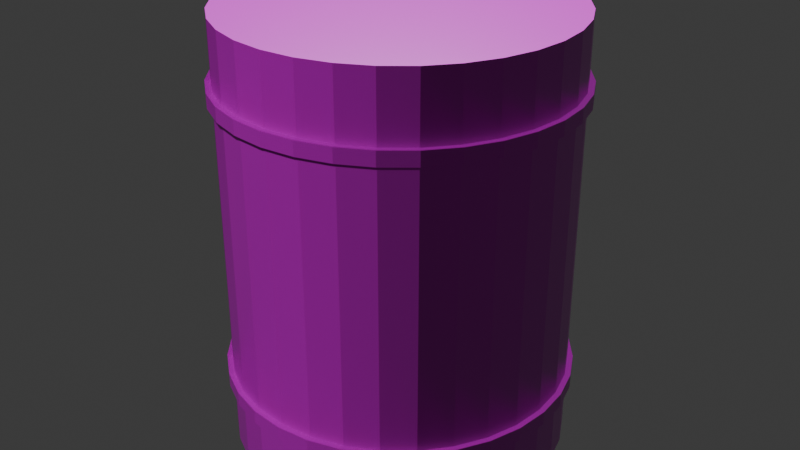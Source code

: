 # Source: BarrelRed.blend  (saved by Blender 4.2.67; exported with 4.5.12 LTS)
import bpy
from mathutils import Matrix  # noqa: F401  (used for matrix-valued properties, if any)

bpy.ops.wm.read_factory_settings(use_empty=True)
scene = bpy.context.scene
scene.name = 'Scene'

# ---- collections
col_collection = bpy.data.collections.new('Collection'); scene.collection.children.link(col_collection)
col_export = bpy.data.collections.new('Export'); scene.collection.children.link(col_export)

# ---- images (referenced by path relative to the original .blend; pixels are not part of the script)
import os
ASSET_DIR = os.environ.get("B2B_ASSET_DIR", "")  # directory of the original .blend (textures are referenced by path, not embedded)
HERE = os.path.dirname(os.path.abspath(__file__))  # packed textures are extracted next to this script under _unpacked/

def load_image(name, relpath, width, height, colorspace="sRGB"):
    """Load a texture the original file referenced (path relative to the .blend, or extracted next to this script)."""
    p = next((c for c in (os.path.join(HERE, relpath), os.path.join(ASSET_DIR, relpath)) if relpath and os.path.exists(c)), "")
    if p:
        img = bpy.data.images.load(p, check_existing=True)
        img.name = name
    else:  # same state as the original file: an image datablock whose file is absent (Cycles renders it pink)
        img = bpy.data.images.new(name, width, height)
        img.source = "FILE"
        img.filepath = "//" + (relpath or name)
    img.colorspace_settings.name = colorspace
    return img
img_rustwithholeredicon_jpg_001 = load_image('RustWithHoleRedIcon.jpg.001', 'RustWithHoleRedIcon.jpg', 1024, 1024, 'sRGB')
img_rust_coarse_01_nor_gl_1k_exr_001 = load_image('rust_coarse_01_nor_gl_1k.exr.001', 'rust_coarse_01_nor_gl_1k.exr', 1024, 1024, 'Non-Color')
img_rust_coarse_01_rough_1k_exr_001 = load_image('rust_coarse_01_rough_1k.exr.001', 'rust_coarse_01_rough_1k.exr', 1024, 1024, 'Non-Color')

# ---- materials (node trees are filled in below, after node groups)
mat_material_004 = bpy.data.materials.new('Material.004')

# ---- material node trees
mat_material_004.use_nodes = True; mat_material_004.node_tree.nodes.clear()
_N = mat_material_004.node_tree.nodes; _L = mat_material_004.node_tree.links
n0 = _N.new('ShaderNodeBsdfPrincipled'); n0.name = 'Principled BSDF'; n0.location = (161, 133)
n1 = _N.new('ShaderNodeOutputMaterial'); n1.name = 'Material Output'; n1.location = (451, 133)
n2 = _N.new('ShaderNodeTexImage'); n2.name = 'Image Texture'; n2.location = (-197, 414)
n2.image = img_rustwithholeredicon_jpg_001
n3 = _N.new('ShaderNodeNormalMap'); n3.name = 'Normal Map'; n3.location = (-151, -27)
n4 = _N.new('ShaderNodeTexImage'); n4.name = 'Image Texture.001'; n4.location = (-441, -67)
n4.image = img_rust_coarse_01_nor_gl_1k_exr_001
n5 = _N.new('ShaderNodeTexImage'); n5.name = 'Image Texture.002'; n5.location = (-508, 287)
n5.image = img_rust_coarse_01_rough_1k_exr_001
_L.new(n0.outputs[0], n1.inputs[0])
_L.new(n2.outputs[0], n0.inputs[0])
_L.new(n3.outputs[0], n0.inputs[5])
_L.new(n4.outputs[0], n3.inputs[1])
_L.new(n5.outputs[0], n0.inputs[2])
n1.is_active_output = True

# ---- world
world_world = bpy.data.worlds.new('World'); scene.world = world_world
world_world.use_nodes = True; world_world.node_tree.nodes.clear()
_N = world_world.node_tree.nodes; _L = world_world.node_tree.links
n0 = _N.new('ShaderNodeOutputWorld'); n0.name = 'World Output'; n0.location = (300, 300)
n1 = _N.new('ShaderNodeBackground'); n1.name = 'Background'; n1.location = (10, 300)
n1.inputs[0].default_value = (0.05088, 0.05088, 0.05088, 1.0)
_L.new(n1.outputs[0], n0.inputs[0])
n0.is_active_output = True
world_world.color = (0.05088, 0.05088, 0.05088)
world_world.sun_shadow_jitter_overblur = 0.0

# ---- meshes
me_cylinder_004 = bpy.data.meshes.new('Cylinder.004')
me_cylinder_004.from_pydata([(0.0, 0.3873, -0.5), (0.0, 0.3873, 0.5), (0.07556, 0.3799, -0.5), (0.07556, 0.3799, 0.5), (0.1482, 0.3578, -0.5), (0.1482, 0.3578, 0.5), (0.2152, 0.322, -0.5), (0.2152, 0.322, 0.5), (0.2739, 0.2739, -0.5), (0.2739, 0.2739, 0.5), (0.322, 0.2152, -0.5), (0.322, 0.2152, 0.5), (0.3578, 0.1482, -0.5), (0.3578, 0.1482, 0.5), (0.3799, 0.07556, -0.5), (0.3799, 0.07556, 0.5), (0.3873, 0.0, -0.5), (0.3873, 0.0, 0.5), (0.3799, -0.07556, -0.5), (0.3799, -0.07556, 0.5), (0.3578, -0.1482, -0.5), (0.3578, -0.1482, 0.5), (0.322, -0.2152, -0.5), (0.322, -0.2152, 0.5), (0.2739, -0.2739, -0.5), (0.2739, -0.2739, 0.5), (0.2152, -0.322, -0.5), (0.2152, -0.322, 0.5), (0.1482, -0.3578, -0.5), (0.1482, -0.3578, 0.5), (0.07556, -0.3799, -0.5), (0.07556, -0.3799, 0.5), (0.0, -0.3873, -0.5), (0.0, -0.3873, 0.5), (-0.07556, -0.3799, -0.5), (-0.07556, -0.3799, 0.5), (-0.1482, -0.3578, -0.5), (-0.1482, -0.3578, 0.5), (-0.2152, -0.322, -0.5), (-0.2152, -0.322, 0.5), (-0.2739, -0.2739, -0.5), (-0.2739, -0.2739, 0.5), (-0.322, -0.2152, -0.5), (-0.322, -0.2152, 0.5), (-0.3578, -0.1482, -0.5), (-0.3578, -0.1482, 0.5), (-0.3799, -0.07556, -0.5), (-0.3799, -0.07556, 0.5), (-0.3873, 0.0, -0.5), (-0.3873, 0.0, 0.5), (-0.3799, 0.07556, -0.5), (-0.3799, 0.07556, 0.5), (-0.3578, 0.1482, -0.5), (-0.3578, 0.1482, 0.5), (-0.322, 0.2152, -0.5), (-0.322, 0.2152, 0.5), (-0.2739, 0.2739, -0.5), (-0.2739, 0.2739, 0.5), (-0.2152, 0.322, -0.5), (-0.2152, 0.322, 0.5), (-0.1482, 0.3578, -0.5), (-0.1482, 0.3578, 0.5), (-0.07556, 0.3799, -0.5), (-0.07556, 0.3799, 0.5), (0.0, 0.3873, 0.3497), (0.0, 0.3873, 0.317), (0.07556, 0.3799, 0.317), (0.07556, 0.3799, 0.3497), (0.1482, 0.3578, 0.317), (0.1482, 0.3578, 0.3497), (0.2152, 0.322, 0.317), (0.2152, 0.322, 0.3497), (0.2739, 0.2739, 0.317), (0.2739, 0.2739, 0.3497), (0.322, 0.2152, 0.317), (0.322, 0.2152, 0.3497), (0.3578, 0.1482, 0.317), (0.3578, 0.1482, 0.3497), (0.3799, 0.07556, 0.317), (0.3799, 0.07556, 0.3497), (0.3873, 0.0, 0.317), (0.3873, 0.0, 0.3497), (0.3799, -0.07556, 0.317), (0.3799, -0.07556, 0.3497), (0.3578, -0.1482, 0.317), (0.3578, -0.1482, 0.3497), (0.322, -0.2152, 0.317), (0.322, -0.2152, 0.3497), (0.2739, -0.2739, 0.317), (0.2739, -0.2739, 0.3497), (0.2152, -0.322, 0.317), (0.2152, -0.322, 0.3497), (0.1482, -0.3578, 0.317), (0.1482, -0.3578, 0.3497), (0.07556, -0.3799, 0.317), (0.07556, -0.3799, 0.3497), (0.0, -0.3873, 0.317), (0.0, -0.3873, 0.3497), (-0.07556, -0.3799, 0.317), (-0.07556, -0.3799, 0.3497), (-0.1482, -0.3578, 0.317), (-0.1482, -0.3578, 0.3497), (-0.2152, -0.322, 0.317), (-0.2152, -0.322, 0.3497), (-0.2739, -0.2739, 0.317), (-0.2739, -0.2739, 0.3497), (-0.322, -0.2152, 0.317), (-0.322, -0.2152, 0.3497), (-0.3578, -0.1482, 0.317), (-0.3578, -0.1482, 0.3497), (-0.3799, -0.07556, 0.317), (-0.3799, -0.07556, 0.3497), (-0.3873, 0.0, 0.317), (-0.3873, 0.0, 0.3497), (-0.3799, 0.07556, 0.317), (-0.3799, 0.07556, 0.3497), (-0.3578, 0.1482, 0.317), (-0.3578, 0.1482, 0.3497), (-0.322, 0.2152, 0.317), (-0.322, 0.2152, 0.3497), (-0.2739, 0.2739, 0.317), (-0.2739, 0.2739, 0.3497), (-0.2152, 0.322, 0.317), (-0.2152, 0.322, 0.3497), (-0.1482, 0.3578, 0.317), (-0.1482, 0.3578, 0.3497), (-0.07556, 0.3799, 0.317), (-0.07556, 0.3799, 0.3497), (0.07556, 0.3799, -0.317), (0.07556, 0.3799, -0.3497), (0.1482, 0.3578, -0.317), (0.1482, 0.3578, -0.3497), (0.2152, 0.322, -0.317), (0.2152, 0.322, -0.3497), (0.2739, 0.2739, -0.317), (0.2739, 0.2739, -0.3497), (0.322, 0.2152, -0.317), (0.322, 0.2152, -0.3497), (0.3578, 0.1482, -0.317), (0.3578, 0.1482, -0.3497), (0.3799, 0.07556, -0.317), (0.3799, 0.07556, -0.3497), (0.3873, 0.0, -0.317), (0.3873, 0.0, -0.3497), (0.3799, -0.07556, -0.317), (0.3799, -0.07556, -0.3497), (0.3578, -0.1482, -0.317), (0.3578, -0.1482, -0.3497), (0.322, -0.2152, -0.317), (0.322, -0.2152, -0.3497), (0.2739, -0.2739, -0.317), (0.2739, -0.2739, -0.3497), (0.2152, -0.322, -0.317), (0.2152, -0.322, -0.3497), (0.1482, -0.3578, -0.317), (0.1482, -0.3578, -0.3497), (0.07556, -0.3799, -0.317), (0.07556, -0.3799, -0.3497), (0.0, -0.3873, -0.317), (0.0, -0.3873, -0.3497), (-0.07556, -0.3799, -0.317), (-0.07556, -0.3799, -0.3497), (-0.1482, -0.3578, -0.317), (-0.1482, -0.3578, -0.3497), (-0.2152, -0.322, -0.317), (-0.2152, -0.322, -0.3497), (-0.2739, -0.2739, -0.317), (-0.2739, -0.2739, -0.3497), (-0.322, -0.2152, -0.317), (-0.322, -0.2152, -0.3497), (-0.3578, -0.1482, -0.317), (-0.3578, -0.1482, -0.3497), (-0.3799, -0.07556, -0.317), (-0.3799, -0.07556, -0.3497), (-0.3873, 0.0, -0.317), (-0.3873, 0.0, -0.3497), (-0.3799, 0.07556, -0.317), (-0.3799, 0.07556, -0.3497), (-0.3578, 0.1482, -0.317), (-0.3578, 0.1482, -0.3497), (-0.322, 0.2152, -0.317), (-0.322, 0.2152, -0.3497), (-0.2739, 0.2739, -0.317), (-0.2739, 0.2739, -0.3497), (-0.2152, 0.322, -0.317), (-0.2152, 0.322, -0.3497), (-0.1482, 0.3578, -0.317), (-0.1482, 0.3578, -0.3497), (-0.07556, 0.3799, -0.317), (-0.07556, 0.3799, -0.3497), (0.0, 0.3873, -0.3497), (0.0, 0.3873, -0.317), (-0.07804, 0.3923, 0.317), (-0.07804, 0.3923, 0.3497), (1.123e-10, 0.4, 0.3497), (1.123e-10, 0.4, 0.317), (-0.1531, 0.3696, 0.317), (-0.1531, 0.3696, 0.3497), (-0.2222, 0.3326, 0.317), (-0.2222, 0.3326, 0.3497), (-0.2828, 0.2828, 0.317), (-0.2828, 0.2828, 0.3497), (-0.3326, 0.2222, 0.317), (-0.3326, 0.2222, 0.3497), (-0.3696, 0.1531, 0.317), (-0.3696, 0.1531, 0.3497), (-0.3923, 0.07804, 0.317), (-0.3923, 0.07804, 0.3497), (-0.4, -1.182e-11, 0.317), (-0.4, -1.182e-11, 0.3497), (-0.3923, -0.07804, 0.317), (-0.3923, -0.07804, 0.3497), (-0.3696, -0.1531, 0.317), (-0.3696, -0.1531, 0.3497), (-0.3326, -0.2222, 0.317), (-0.3326, -0.2222, 0.3497), (-0.2828, -0.2828, 0.317), (-0.2828, -0.2828, 0.3497), (-0.2222, -0.3326, 0.317), (-0.2222, -0.3326, 0.3497), (-0.1531, -0.3696, 0.317), (-0.1531, -0.3696, 0.3497), (-0.07804, -0.3923, 0.317), (-0.07804, -0.3923, 0.3497), (1.123e-10, -0.4, 0.317), (1.123e-10, -0.4, 0.3497), (0.07804, -0.3923, 0.317), (0.07804, -0.3923, 0.3497), (0.1531, -0.3696, 0.317), (0.1531, -0.3696, 0.3497), (0.2222, -0.3326, 0.317), (0.2222, -0.3326, 0.3497), (0.2828, -0.2828, 0.317), (0.2828, -0.2828, 0.3497), (0.3326, -0.2222, 0.317), (0.3326, -0.2222, 0.3497), (0.3696, -0.1531, 0.317), (0.3696, -0.1531, 0.3497), (0.3923, -0.07804, 0.317), (0.3923, -0.07804, 0.3497), (0.4, -1.182e-11, 0.317), (0.4, -1.182e-11, 0.3497), (0.3923, 0.07804, 0.317), (0.3923, 0.07804, 0.3497), (0.3696, 0.1531, 0.317), (0.3696, 0.1531, 0.3497), (0.3326, 0.2222, 0.317), (0.3326, 0.2222, 0.3497), (0.2828, 0.2828, 0.317), (0.2828, 0.2828, 0.3497), (0.2222, 0.3326, 0.317), (0.2222, 0.3326, 0.3497), (0.1531, 0.3696, 0.317), (0.1531, 0.3696, 0.3497), (0.07804, 0.3923, 0.317), (0.07804, 0.3923, 0.3497), (1.123e-10, 0.4, -0.3497), (1.123e-10, 0.4, -0.317), (0.07804, 0.3923, -0.317), (0.07804, 0.3923, -0.3497), (0.1531, 0.3696, -0.317), (0.1531, 0.3696, -0.3497), (0.2222, 0.3326, -0.317), (0.2222, 0.3326, -0.3497), (0.2828, 0.2828, -0.317), (0.2828, 0.2828, -0.3497), (0.3326, 0.2222, -0.317), (0.3326, 0.2222, -0.3497), (0.3696, 0.1531, -0.317), (0.3696, 0.1531, -0.3497), (0.3923, 0.07804, -0.317), (0.3923, 0.07804, -0.3497), (0.4, -1.182e-11, -0.317), (0.4, -1.182e-11, -0.3497), (0.3923, -0.07804, -0.317), (0.3923, -0.07804, -0.3497), (0.3696, -0.1531, -0.317), (0.3696, -0.1531, -0.3497), (0.3326, -0.2222, -0.317), (0.3326, -0.2222, -0.3497), (0.2828, -0.2828, -0.317), (0.2828, -0.2828, -0.3497), (0.2222, -0.3326, -0.317), (0.2222, -0.3326, -0.3497), (0.1531, -0.3696, -0.317), (0.1531, -0.3696, -0.3497), (0.07804, -0.3923, -0.317), (0.07804, -0.3923, -0.3497), (1.123e-10, -0.4, -0.317), (1.123e-10, -0.4, -0.3497), (-0.07804, -0.3923, -0.317), (-0.07804, -0.3923, -0.3497), (-0.1531, -0.3696, -0.317), (-0.1531, -0.3696, -0.3497), (-0.2222, -0.3326, -0.317), (-0.2222, -0.3326, -0.3497), (-0.2828, -0.2828, -0.317), (-0.2828, -0.2828, -0.3497), (-0.3326, -0.2222, -0.317), (-0.3326, -0.2222, -0.3497), (-0.3696, -0.1531, -0.317), (-0.3696, -0.1531, -0.3497), (-0.3923, -0.07804, -0.317), (-0.3923, -0.07804, -0.3497), (-0.4, -1.182e-11, -0.317), (-0.4, -1.182e-11, -0.3497), (-0.3923, 0.07804, -0.317), (-0.3923, 0.07804, -0.3497), (-0.3696, 0.1531, -0.317), (-0.3696, 0.1531, -0.3497), (-0.3326, 0.2222, -0.317), (-0.3326, 0.2222, -0.3497), (-0.2828, 0.2828, -0.317), (-0.2828, 0.2828, -0.3497), (-0.2222, 0.3326, -0.317), (-0.2222, 0.3326, -0.3497), (-0.1531, 0.3696, -0.317), (-0.1531, 0.3696, -0.3497), (-0.07804, 0.3923, -0.317), (-0.07804, 0.3923, -0.3497)], [], [(126, 65, 191, 188), (66, 68, 130, 128), (68, 70, 132, 130), (70, 72, 134, 132), (72, 74, 136, 134), (74, 76, 138, 136), (76, 78, 140, 138), (78, 80, 142, 140), (80, 82, 144, 142), (82, 84, 146, 144), (84, 86, 148, 146), (86, 88, 150, 148), (88, 90, 152, 150), (90, 92, 154, 152), (92, 94, 156, 154), (94, 96, 158, 156), (96, 98, 160, 158), (98, 100, 162, 160), (100, 102, 164, 162), (102, 104, 166, 164), (104, 106, 168, 166), (106, 108, 170, 168), (108, 110, 172, 170), (110, 112, 174, 172), (112, 114, 176, 174), (114, 116, 178, 176), (116, 118, 180, 178), (118, 120, 182, 180), (120, 122, 184, 182), (122, 124, 186, 184), (3, 1, 63, 61, 59, 57, 55, 53, 51, 49, 47, 45, 43, 41, 39, 37, 35, 33, 31, 29, 27, 25, 23, 21, 19, 17, 15, 13, 11, 9, 7, 5), (124, 126, 188, 186), (191, 65, 66, 128), (0, 2, 4, 6, 8, 10, 12, 14, 16, 18, 20, 22, 24, 26, 28, 30, 32, 34, 36, 38, 40, 42, 44, 46, 48, 50, 52, 54, 56, 58, 60, 62), (67, 3, 5, 69), (2, 129, 131, 4), (125, 61, 63, 127), (123, 59, 61, 125), (121, 57, 59, 123), (119, 55, 57, 121), (117, 53, 55, 119), (115, 51, 53, 117), (113, 49, 51, 115), (111, 47, 49, 113), (109, 45, 47, 111), (107, 43, 45, 109), (105, 41, 43, 107), (103, 39, 41, 105), (101, 37, 39, 103), (99, 35, 37, 101), (97, 33, 35, 99), (95, 31, 33, 97), (93, 29, 31, 95), (91, 27, 29, 93), (89, 25, 27, 91), (87, 23, 25, 89), (85, 21, 23, 87), (83, 19, 21, 85), (81, 17, 19, 83), (79, 15, 17, 81), (77, 13, 15, 79), (75, 11, 13, 77), (73, 9, 11, 75), (71, 7, 9, 73), (69, 5, 7, 71), (64, 1, 3, 67), (4, 131, 133, 6), (0, 190, 129, 2), (6, 133, 135, 8), (8, 135, 137, 10), (10, 137, 139, 12), (12, 139, 141, 14), (14, 141, 143, 16), (16, 143, 145, 18), (18, 145, 147, 20), (20, 147, 149, 22), (22, 149, 151, 24), (24, 151, 153, 26), (26, 153, 155, 28), (28, 155, 157, 30), (30, 157, 159, 32), (32, 159, 161, 34), (34, 161, 163, 36), (36, 163, 165, 38), (38, 165, 167, 40), (40, 167, 169, 42), (42, 169, 171, 44), (44, 171, 173, 46), (46, 173, 175, 48), (48, 175, 177, 50), (50, 177, 179, 52), (52, 179, 181, 54), (54, 181, 183, 56), (56, 183, 185, 58), (58, 185, 187, 60), (60, 187, 189, 62), (62, 189, 190, 0), (150, 152, 282, 280), (110, 108, 212, 210), (184, 186, 316, 314), (76, 74, 246, 244), (151, 149, 279, 281), (109, 111, 211, 213), (185, 183, 313, 315), (75, 77, 245, 247), (148, 150, 280, 278), (112, 110, 210, 208), (182, 184, 314, 312), (78, 76, 244, 242), (149, 147, 277, 279), (111, 113, 209, 211), (183, 181, 311, 313), (77, 79, 243, 245), (146, 148, 278, 276), (114, 112, 208, 206), (180, 182, 312, 310), (80, 78, 242, 240), (147, 145, 275, 277), (113, 115, 207, 209), (181, 179, 309, 311), (79, 81, 241, 243), (144, 146, 276, 274), (116, 114, 206, 204), (178, 180, 310, 308), (82, 80, 240, 238), (145, 143, 273, 275), (115, 117, 205, 207), (179, 177, 307, 309), (81, 83, 239, 241), (142, 144, 274, 272), (118, 116, 204, 202), (176, 178, 308, 306), (84, 82, 238, 236), (143, 141, 271, 273), (117, 119, 203, 205), (177, 175, 305, 307), (83, 85, 237, 239), (140, 142, 272, 270), (120, 118, 202, 200), (174, 176, 306, 304), (86, 84, 236, 234), (141, 139, 269, 271), (119, 121, 201, 203), (175, 173, 303, 305), (85, 87, 235, 237), (138, 140, 270, 268), (122, 120, 200, 198), (172, 174, 304, 302), (88, 86, 234, 232), (139, 137, 267, 269), (121, 123, 199, 201), (173, 171, 301, 303), (87, 89, 233, 235), (136, 138, 268, 266), (124, 122, 198, 196), (170, 172, 302, 300), (90, 88, 232, 230), (137, 135, 265, 267), (123, 125, 197, 199), (171, 169, 299, 301), (89, 91, 231, 233), (127, 63, 1, 64), (193, 194, 195, 192), (197, 193, 192, 196), (199, 197, 196, 198), (201, 199, 198, 200), (203, 201, 200, 202), (205, 203, 202, 204), (207, 205, 204, 206), (209, 207, 206, 208), (211, 209, 208, 210), (213, 211, 210, 212), (215, 213, 212, 214), (217, 215, 214, 216), (219, 217, 216, 218), (221, 219, 218, 220), (223, 221, 220, 222), (225, 223, 222, 224), (227, 225, 224, 226), (229, 227, 226, 228), (231, 229, 228, 230), (233, 231, 230, 232), (235, 233, 232, 234), (237, 235, 234, 236), (239, 237, 236, 238), (241, 239, 238, 240), (243, 241, 240, 242), (245, 243, 242, 244), (247, 245, 244, 246), (249, 247, 246, 248), (251, 249, 248, 250), (253, 251, 250, 252), (255, 253, 252, 254), (194, 255, 254, 195), (257, 258, 259, 256), (258, 260, 261, 259), (260, 262, 263, 261), (262, 264, 265, 263), (264, 266, 267, 265), (266, 268, 269, 267), (268, 270, 271, 269), (270, 272, 273, 271), (272, 274, 275, 273), (274, 276, 277, 275), (276, 278, 279, 277), (278, 280, 281, 279), (280, 282, 283, 281), (282, 284, 285, 283), (284, 286, 287, 285), (286, 288, 289, 287), (288, 290, 291, 289), (290, 292, 293, 291), (292, 294, 295, 293), (294, 296, 297, 295), (296, 298, 299, 297), (298, 300, 301, 299), (300, 302, 303, 301), (302, 304, 305, 303), (304, 306, 307, 305), (306, 308, 309, 307), (308, 310, 311, 309), (310, 312, 313, 311), (312, 314, 315, 313), (314, 316, 317, 315), (316, 318, 319, 317), (318, 257, 256, 319), (73, 75, 247, 249), (187, 185, 315, 317), (107, 109, 213, 215), (153, 151, 281, 283), (74, 72, 248, 246), (186, 188, 318, 316), (108, 106, 214, 212), (152, 154, 284, 282), (71, 73, 249, 251), (189, 187, 317, 319), (105, 107, 215, 217), (155, 153, 283, 285), (72, 70, 250, 248), (188, 191, 257, 318), (106, 104, 216, 214), (154, 156, 286, 284), (190, 189, 319, 256), (69, 71, 251, 253), (103, 105, 217, 219), (157, 155, 285, 287), (70, 68, 252, 250), (104, 102, 218, 216), (156, 158, 288, 286), (67, 69, 253, 255), (101, 103, 219, 221), (159, 157, 287, 289), (68, 66, 254, 252), (102, 100, 220, 218), (158, 160, 290, 288), (64, 67, 255, 194), (66, 65, 195, 254), (99, 101, 221, 223), (161, 159, 289, 291), (100, 98, 222, 220), (160, 162, 292, 290), (191, 128, 258, 257), (97, 99, 223, 225), (163, 161, 291, 293), (129, 190, 256, 259), (98, 96, 224, 222), (162, 164, 294, 292), (128, 130, 260, 258), (95, 97, 225, 227), (165, 163, 293, 295), (131, 129, 259, 261), (96, 94, 226, 224), (164, 166, 296, 294), (130, 132, 262, 260), (127, 64, 194, 193), (93, 95, 227, 229), (167, 165, 295, 297), (133, 131, 261, 263), (94, 92, 228, 226), (166, 168, 298, 296), (65, 126, 192, 195), (132, 134, 264, 262), (91, 93, 229, 231), (169, 167, 297, 299), (125, 127, 193, 197), (135, 133, 263, 265), (92, 90, 230, 228), (168, 170, 300, 298), (126, 124, 196, 192), (134, 136, 266, 264)])
_uv = me_cylinder_004.uv_layers.new(name='UVMap')
_uv.uv.foreach_set('vector', [0.03086, 0.3829, -0.0003796, 0.3828, 0.0006777, 0.06595, 0.03192, 0.06605, 0.968, 0.386, 0.9368, 0.3859, 0.9379, 0.06907, 0.9691, 0.06918, 0.9368, 0.3859, 0.9056, 0.3858, 0.9066, 0.06897, 0.9379, 0.06907, 0.9056, 0.3858, 0.8743, 0.3857, 0.8754, 0.06887, 0.9066, 0.06897, 0.8743, 0.3857, 0.8431, 0.3856, 0.8441, 0.06876, 0.8754, 0.06887, 0.8431, 0.3856, 0.8118, 0.3855, 0.8129, 0.06866, 0.8441, 0.06876, 0.8118, 0.3855, 0.7806, 0.3854, 0.7817, 0.06855, 0.8129, 0.06866, 0.7806, 0.3854, 0.7494, 0.3853, 0.7504, 0.06845, 0.7817, 0.06855, 0.7494, 0.3853, 0.7181, 0.3852, 0.7192, 0.06834, 0.7504, 0.06845, 0.7181, 0.3852, 0.6869, 0.3851, 0.6879, 0.06824, 0.7192, 0.06834, 0.6869, 0.3851, 0.6556, 0.385, 0.6567, 0.06814, 0.6879, 0.06824, 0.6556, 0.385, 0.6244, 0.3849, 0.6255, 0.06803, 0.6567, 0.06814, 0.6244, 0.3849, 0.5932, 0.3848, 0.5942, 0.06793, 0.6255, 0.06803, 0.5932, 0.3848, 0.5619, 0.3847, 0.563, 0.06782, 0.5942, 0.06793, 0.5619, 0.3847, 0.5307, 0.3846, 0.5317, 0.06772, 0.563, 0.06782, 0.5307, 0.3846, 0.4995, 0.3845, 0.5005, 0.06762, 0.5317, 0.06772, 0.4995, 0.3845, 0.4682, 0.3844, 0.4693, 0.06751, 0.5005, 0.06762, 0.4682, 0.3844, 0.437, 0.3843, 0.438, 0.06741, 0.4693, 0.06751, 0.437, 0.3843, 0.4057, 0.3841, 0.4068, 0.0673, 0.438, 0.06741, 0.4057, 0.3841, 0.3745, 0.384, 0.3756, 0.0672, 0.4068, 0.0673, 0.3745, 0.384, 0.3433, 0.3839, 0.3443, 0.06709, 0.3756, 0.0672, 0.3433, 0.3839, 0.312, 0.3838, 0.3131, 0.06699, 0.3443, 0.06709, 0.312, 0.3838, 0.2808, 0.3837, 0.2818, 0.06689, 0.3131, 0.06699, 0.2808, 0.3837, 0.2495, 0.3836, 0.2506, 0.06678, 0.2818, 0.06689, 0.2495, 0.3836, 0.2183, 0.3835, 0.2194, 0.06668, 0.2506, 0.06678, 0.2183, 0.3835, 0.1871, 0.3834, 0.1881, 0.06657, 0.2194, 0.06668, 0.1871, 0.3834, 0.1558, 0.3833, 0.1569, 0.06647, 0.1881, 0.06657, 0.1558, 0.3833, 0.1246, 0.3832, 0.1256, 0.06636, 0.1569, 0.06647, 0.1246, 0.3832, 0.09334, 0.3831, 0.0944, 0.06626, 0.1256, 0.06636, 0.09334, 0.3831, 0.0621, 0.383, 0.06316, 0.06616, 0.0944, 0.06626, 0.3659, 0.9907, 0.3132, 0.9905, 0.2616, 0.9801, 0.213, 0.9598, 0.1693, 0.9304, 0.1322, 0.893, 0.1031, 0.8491, 0.08312, 0.8004, 0.07302, 0.7487, 0.0732, 0.6961, 0.08364, 0.6445, 0.104, 0.5959, 0.1334, 0.5522, 0.1707, 0.5151, 0.2146, 0.486, 0.2633, 0.466, 0.315, 0.4559, 0.3676, 0.4561, 0.4193, 0.4665, 0.4678, 0.4868, 0.5115, 0.5162, 0.5486, 0.5536, 0.5777, 0.5975, 0.5977, 0.6462, 0.6078, 0.6979, 0.6077, 0.7505, 0.5972, 0.8021, 0.5769, 0.8507, 0.5475, 0.8944, 0.5101, 0.9315, 0.4663, 0.9606, 0.4175, 0.9806, 0.0621, 0.383, 0.03086, 0.3829, 0.03192, 0.06605, 0.06316, 0.06616, 1.0, 0.06928, 0.9993, 0.3861, 0.968, 0.386, 0.9691, 0.06918, 0.5331, 0.8159, 0.551, 0.8594, 0.577, 0.8986, 0.6101, 0.932, 0.6491, 0.9583, 0.6925, 0.9764, 0.7386, 0.9857, 0.7856, 0.9859, 0.8318, 0.9769, 0.8753, 0.959, 0.9145, 0.933, 0.9479, 0.8999, 0.9741, 0.8608, 0.9923, 0.8175, 1.002, 0.7714, 1.002, 0.7243, 0.9927, 0.6782, 0.9749, 0.6347, 0.9489, 0.5955, 0.9157, 0.5621, 0.8767, 0.5358, 0.8333, 0.5177, 0.7872, 0.5084, 0.7402, 0.5082, 0.694, 0.5172, 0.6505, 0.5351, 0.6113, 0.5611, 0.578, 0.5942, 0.5517, 0.6332, 0.5336, 0.6766, 0.5242, 0.7227, 0.5241, 0.7698, 0.9715, 0.4335, 0.9712, 0.5086, 0.94, 0.5085, 0.9403, 0.4334, 0.9729, 0.008812, 0.9727, 0.08393, 0.9414, 0.08382, 0.9417, 0.008708, 0.06555, 0.4305, 0.0653, 0.5056, 0.03406, 0.5055, 0.03431, 0.4304, 0.09679, 0.4306, 0.09654, 0.5057, 0.0653, 0.5056, 0.06555, 0.4305, 0.128, 0.4307, 0.1278, 0.5058, 0.09654, 0.5057, 0.09679, 0.4306, 0.1593, 0.4308, 0.159, 0.5059, 0.1278, 0.5058, 0.128, 0.4307, 0.1905, 0.4309, 0.1903, 0.506, 0.159, 0.5059, 0.1593, 0.4308, 0.2217, 0.431, 0.2215, 0.5061, 0.1903, 0.506, 0.1905, 0.4309, 0.253, 0.4311, 0.2527, 0.5062, 0.2215, 0.5061, 0.2217, 0.431, 0.2842, 0.4312, 0.284, 0.5063, 0.2527, 0.5062, 0.253, 0.4311, 0.3155, 0.4313, 0.3152, 0.5065, 0.284, 0.5063, 0.2842, 0.4312, 0.3467, 0.4314, 0.3465, 0.5066, 0.3152, 0.5065, 0.3155, 0.4313, 0.3779, 0.4315, 0.3777, 0.5067, 0.3465, 0.5066, 0.3467, 0.4314, 0.4092, 0.4316, 0.4089, 0.5068, 0.3777, 0.5067, 0.3779, 0.4315, 0.4404, 0.4318, 0.4402, 0.5069, 0.4089, 0.5068, 0.4092, 0.4316, 0.4717, 0.4319, 0.4714, 0.507, 0.4402, 0.5069, 0.4404, 0.4318, 0.5029, 0.432, 0.5026, 0.5071, 0.4714, 0.507, 0.4717, 0.4319, 0.5341, 0.4321, 0.5339, 0.5072, 0.5026, 0.5071, 0.5029, 0.432, 0.5654, 0.4322, 0.5651, 0.5073, 0.5339, 0.5072, 0.5341, 0.4321, 0.5966, 0.4323, 0.5964, 0.5074, 0.5651, 0.5073, 0.5654, 0.4322, 0.6279, 0.4324, 0.6276, 0.5075, 0.5964, 0.5074, 0.5966, 0.4323, 0.6591, 0.4325, 0.6588, 0.5076, 0.6276, 0.5075, 0.6279, 0.4324, 0.6903, 0.4326, 0.6901, 0.5077, 0.6588, 0.5076, 0.6591, 0.4325, 0.7216, 0.4327, 0.7213, 0.5078, 0.6901, 0.5077, 0.6903, 0.4326, 0.7528, 0.4328, 0.7526, 0.5079, 0.7213, 0.5078, 0.7216, 0.4327, 0.7841, 0.4329, 0.7838, 0.508, 0.7526, 0.5079, 0.7528, 0.4328, 0.8153, 0.433, 0.815, 0.5081, 0.7838, 0.508, 0.7841, 0.4329, 0.8465, 0.4331, 0.8463, 0.5082, 0.815, 0.5081, 0.8153, 0.433, 0.8778, 0.4332, 0.8775, 0.5083, 0.8463, 0.5082, 0.8465, 0.4331, 0.909, 0.4333, 0.9088, 0.5084, 0.8775, 0.5083, 0.8778, 0.4332, 0.9403, 0.4334, 0.94, 0.5085, 0.9088, 0.5084, 0.909, 0.4333, 1.003, 0.4336, 1.002, 0.5087, 0.9712, 0.5086, 0.9715, 0.4335, 0.9417, 0.008708, 0.9414, 0.08382, 0.9102, 0.08372, 0.9104, 0.008604, 1.004, 0.008916, 1.004, 0.08403, 0.9727, 0.08393, 0.9729, 0.008812, 0.9104, 0.008604, 0.9102, 0.08372, 0.8789, 0.08362, 0.8792, 0.008499, 0.8792, 0.008499, 0.8789, 0.08362, 0.8477, 0.08351, 0.848, 0.008395, 0.848, 0.008395, 0.8477, 0.08351, 0.8165, 0.08341, 0.8167, 0.008291, 0.8167, 0.008291, 0.8165, 0.08341, 0.7852, 0.0833, 0.7855, 0.008187, 0.7855, 0.008187, 0.7852, 0.0833, 0.754, 0.0832, 0.7542, 0.008082, 0.7542, 0.008082, 0.754, 0.0832, 0.7227, 0.08309, 0.723, 0.007978, 0.723, 0.007978, 0.7227, 0.08309, 0.6915, 0.08299, 0.6918, 0.007874, 0.6918, 0.007874, 0.6915, 0.08299, 0.6603, 0.08289, 0.6605, 0.00777, 0.6605, 0.00777, 0.6603, 0.08289, 0.629, 0.08278, 0.6293, 0.007665, 0.6293, 0.007665, 0.629, 0.08278, 0.5978, 0.08268, 0.598, 0.007561, 0.598, 0.007561, 0.5978, 0.08268, 0.5665, 0.08257, 0.5668, 0.007457, 0.5668, 0.007457, 0.5665, 0.08257, 0.5353, 0.08247, 0.5356, 0.007353, 0.5356, 0.007353, 0.5353, 0.08247, 0.5041, 0.08237, 0.5043, 0.007248, 0.5043, 0.007248, 0.5041, 0.08237, 0.4728, 0.08226, 0.4731, 0.007144, 0.4731, 0.007144, 0.4728, 0.08226, 0.4416, 0.08216, 0.4418, 0.00704, 0.4418, 0.00704, 0.4416, 0.08216, 0.4103, 0.08205, 0.4106, 0.006936, 0.4106, 0.006936, 0.4103, 0.08205, 0.3791, 0.08195, 0.3794, 0.006831, 0.3794, 0.006831, 0.3791, 0.08195, 0.3479, 0.08184, 0.3481, 0.006727, 0.3481, 0.006727, 0.3479, 0.08184, 0.3166, 0.08174, 0.3169, 0.006623, 0.3169, 0.006623, 0.3166, 0.08174, 0.2854, 0.08164, 0.2856, 0.006519, 0.2856, 0.006519, 0.2854, 0.08164, 0.2542, 0.08153, 0.2544, 0.006414, 0.2544, 0.006414, 0.2542, 0.08153, 0.2229, 0.08143, 0.2232, 0.00631, 0.2232, 0.00631, 0.2229, 0.08143, 0.1917, 0.08132, 0.1919, 0.006206, 0.1919, 0.006206, 0.1917, 0.08132, 0.1604, 0.08122, 0.1607, 0.006102, 0.1607, 0.006102, 0.1604, 0.08122, 0.1292, 0.08111, 0.1294, 0.005997, 0.1294, 0.005997, 0.1292, 0.08111, 0.09795, 0.08101, 0.0982, 0.005893, 0.0982, 0.005893, 0.09795, 0.08101, 0.06671, 0.08091, 0.06697, 0.005789, 0.06697, 0.005789, 0.06671, 0.08091, 0.03548, 0.0808, 0.03573, 0.005685, 0.03573, 0.005685, 0.03548, 0.0808, 0.004236, 0.0807, 0.004486, 0.00558, 0.629, 0.09916, 0.5977, 0.09905, 0.5977, 0.09905, 0.629, 0.09916, 0.2843, 0.4149, 0.3155, 0.415, 0.3155, 0.415, 0.2843, 0.4149, 0.0979, 0.09739, 0.06666, 0.09728, 0.06666, 0.09728, 0.0979, 0.09739, 0.8153, 0.4166, 0.8466, 0.4167, 0.8466, 0.4167, 0.8153, 0.4166, 0.629, 0.08278, 0.6603, 0.08289, 0.6603, 0.08289, 0.629, 0.08278, 0.3155, 0.4313, 0.2842, 0.4312, 0.2842, 0.4312, 0.3155, 0.4313, 0.09795, 0.08101, 0.1292, 0.08111, 0.1292, 0.08111, 0.09795, 0.08101, 0.8465, 0.4331, 0.8153, 0.433, 0.8153, 0.433, 0.8465, 0.4331, 0.6602, 0.09926, 0.629, 0.09916, 0.629, 0.09916, 0.6602, 0.09926, 0.253, 0.4148, 0.2843, 0.4149, 0.2843, 0.4149, 0.253, 0.4148, 0.1291, 0.09749, 0.0979, 0.09739, 0.0979, 0.09739, 0.1291, 0.09749, 0.7841, 0.4165, 0.8153, 0.4166, 0.8153, 0.4166, 0.7841, 0.4165, 0.6603, 0.08289, 0.6915, 0.08299, 0.6915, 0.08299, 0.6603, 0.08289, 0.2842, 0.4312, 0.253, 0.4311, 0.253, 0.4311, 0.2842, 0.4312, 0.1292, 0.08111, 0.1604, 0.08122, 0.1604, 0.08122, 0.1292, 0.08111, 0.8153, 0.433, 0.7841, 0.4329, 0.7841, 0.4329, 0.8153, 0.433, 0.6914, 0.09937, 0.6602, 0.09926, 0.6602, 0.09926, 0.6914, 0.09937, 0.2218, 0.4146, 0.253, 0.4148, 0.253, 0.4148, 0.2218, 0.4146, 0.1604, 0.0976, 0.1291, 0.09749, 0.1291, 0.09749, 0.1604, 0.0976, 0.7529, 0.4164, 0.7841, 0.4165, 0.7841, 0.4165, 0.7529, 0.4164, 0.6915, 0.08299, 0.7227, 0.08309, 0.7227, 0.08309, 0.6915, 0.08299, 0.253, 0.4311, 0.2217, 0.431, 0.2217, 0.431, 0.253, 0.4311, 0.1604, 0.08122, 0.1917, 0.08132, 0.1917, 0.08132, 0.1604, 0.08122, 0.7841, 0.4329, 0.7528, 0.4328, 0.7528, 0.4328, 0.7841, 0.4329, 0.7227, 0.09947, 0.6914, 0.09937, 0.6914, 0.09937, 0.7227, 0.09947, 0.1906, 0.4145, 0.2218, 0.4146, 0.2218, 0.4146, 0.1906, 0.4145, 0.1916, 0.0977, 0.1604, 0.0976, 0.1604, 0.0976, 0.1916, 0.0977, 0.7216, 0.4163, 0.7529, 0.4164, 0.7529, 0.4164, 0.7216, 0.4163, 0.7227, 0.08309, 0.754, 0.0832, 0.754, 0.0832, 0.7227, 0.08309, 0.2217, 0.431, 0.1905, 0.4309, 0.1905, 0.4309, 0.2217, 0.431, 0.1917, 0.08132, 0.2229, 0.08143, 0.2229, 0.08143, 0.1917, 0.08132, 0.7528, 0.4328, 0.7216, 0.4327, 0.7216, 0.4327, 0.7528, 0.4328, 0.7539, 0.09958, 0.7227, 0.09947, 0.7227, 0.09947, 0.7539, 0.09958, 0.1593, 0.4144, 0.1906, 0.4145, 0.1906, 0.4145, 0.1593, 0.4144, 0.2229, 0.0978, 0.1916, 0.0977, 0.1916, 0.0977, 0.2229, 0.0978, 0.6904, 0.4162, 0.7216, 0.4163, 0.7216, 0.4163, 0.6904, 0.4162, 0.754, 0.0832, 0.7852, 0.0833, 0.7852, 0.0833, 0.754, 0.0832, 0.1905, 0.4309, 0.1593, 0.4308, 0.1593, 0.4308, 0.1905, 0.4309, 0.2229, 0.08143, 0.2542, 0.08153, 0.2542, 0.08153, 0.2229, 0.08143, 0.7216, 0.4327, 0.6903, 0.4326, 0.6903, 0.4326, 0.7216, 0.4327, 0.7852, 0.09968, 0.7539, 0.09958, 0.7539, 0.09958, 0.7852, 0.09968, 0.1281, 0.4143, 0.1593, 0.4144, 0.1593, 0.4144, 0.1281, 0.4143, 0.2541, 0.09791, 0.2229, 0.0978, 0.2229, 0.0978, 0.2541, 0.09791, 0.6592, 0.4161, 0.6904, 0.4162, 0.6904, 0.4162, 0.6592, 0.4161, 0.7852, 0.0833, 0.8165, 0.08341, 0.8165, 0.08341, 0.7852, 0.0833, 0.1593, 0.4308, 0.128, 0.4307, 0.128, 0.4307, 0.1593, 0.4308, 0.2542, 0.08153, 0.2854, 0.08164, 0.2854, 0.08164, 0.2542, 0.08153, 0.6903, 0.4326, 0.6591, 0.4325, 0.6591, 0.4325, 0.6903, 0.4326, 0.8164, 0.09978, 0.7852, 0.09968, 0.7852, 0.09968, 0.8164, 0.09978, 0.09684, 0.4142, 0.1281, 0.4143, 0.1281, 0.4143, 0.09684, 0.4142, 0.2853, 0.09801, 0.2541, 0.09791, 0.2541, 0.09791, 0.2853, 0.09801, 0.6279, 0.416, 0.6592, 0.4161, 0.6592, 0.4161, 0.6279, 0.416, 0.8165, 0.08341, 0.8477, 0.08351, 0.8477, 0.08351, 0.8165, 0.08341, 0.128, 0.4307, 0.09679, 0.4306, 0.09679, 0.4306, 0.128, 0.4307, 0.2854, 0.08164, 0.3166, 0.08174, 0.3166, 0.08174, 0.2854, 0.08164, 0.6591, 0.4325, 0.6279, 0.4324, 0.6279, 0.4324, 0.6591, 0.4325, 0.8476, 0.09989, 0.8164, 0.09978, 0.8164, 0.09978, 0.8476, 0.09989, 0.0656, 0.4141, 0.09684, 0.4142, 0.09684, 0.4142, 0.0656, 0.4141, 0.3166, 0.09812, 0.2853, 0.09801, 0.2853, 0.09801, 0.3166, 0.09812, 0.5967, 0.4159, 0.6279, 0.416, 0.6279, 0.416, 0.5967, 0.4159, 0.8477, 0.08351, 0.8789, 0.08362, 0.8789, 0.08362, 0.8477, 0.08351, 0.09679, 0.4306, 0.06555, 0.4305, 0.06555, 0.4305, 0.09679, 0.4306, 0.3166, 0.08174, 0.3479, 0.08184, 0.3479, 0.08184, 0.3166, 0.08174, 0.6279, 0.4324, 0.5966, 0.4323, 0.5966, 0.4323, 0.6279, 0.4324, 0.03431, 0.4304, 0.03406, 0.5055, 0.002818, 0.5054, 0.003069, 0.4303, 0.03431, 0.4304, 0.003069, 0.4303, 0.003124, 0.4139, 0.03436, 0.414, 0.06555, 0.4305, 0.03431, 0.4304, 0.03436, 0.414, 0.0656, 0.4141, 0.09679, 0.4306, 0.06555, 0.4305, 0.0656, 0.4141, 0.09684, 0.4142, 0.128, 0.4307, 0.09679, 0.4306, 0.09684, 0.4142, 0.1281, 0.4143, 0.1593, 0.4308, 0.128, 0.4307, 0.1281, 0.4143, 0.1593, 0.4144, 0.1905, 0.4309, 0.1593, 0.4308, 0.1593, 0.4144, 0.1906, 0.4145, 0.2217, 0.431, 0.1905, 0.4309, 0.1906, 0.4145, 0.2218, 0.4146, 0.253, 0.4311, 0.2217, 0.431, 0.2218, 0.4146, 0.253, 0.4148, 0.2842, 0.4312, 0.253, 0.4311, 0.253, 0.4148, 0.2843, 0.4149, 0.3155, 0.4313, 0.2842, 0.4312, 0.2843, 0.4149, 0.3155, 0.415, 0.3467, 0.4314, 0.3155, 0.4313, 0.3155, 0.415, 0.3468, 0.4151, 0.3779, 0.4315, 0.3467, 0.4314, 0.3468, 0.4151, 0.378, 0.4152, 0.4092, 0.4316, 0.3779, 0.4315, 0.378, 0.4152, 0.4092, 0.4153, 0.4404, 0.4318, 0.4092, 0.4316, 0.4092, 0.4153, 0.4405, 0.4154, 0.4717, 0.4319, 0.4404, 0.4318, 0.4405, 0.4154, 0.4717, 0.4155, 0.5029, 0.432, 0.4717, 0.4319, 0.4717, 0.4155, 0.503, 0.4156, 0.5341, 0.4321, 0.5029, 0.432, 0.503, 0.4156, 0.5342, 0.4157, 0.5654, 0.4322, 0.5341, 0.4321, 0.5342, 0.4157, 0.5654, 0.4158, 0.5966, 0.4323, 0.5654, 0.4322, 0.5654, 0.4158, 0.5967, 0.4159, 0.6279, 0.4324, 0.5966, 0.4323, 0.5967, 0.4159, 0.6279, 0.416, 0.6591, 0.4325, 0.6279, 0.4324, 0.6279, 0.416, 0.6592, 0.4161, 0.6903, 0.4326, 0.6591, 0.4325, 0.6592, 0.4161, 0.6904, 0.4162, 0.7216, 0.4327, 0.6903, 0.4326, 0.6904, 0.4162, 0.7216, 0.4163, 0.7528, 0.4328, 0.7216, 0.4327, 0.7216, 0.4163, 0.7529, 0.4164, 0.7841, 0.4329, 0.7528, 0.4328, 0.7529, 0.4164, 0.7841, 0.4165, 0.8153, 0.433, 0.7841, 0.4329, 0.7841, 0.4165, 0.8153, 0.4166, 0.8465, 0.4331, 0.8153, 0.433, 0.8153, 0.4166, 0.8466, 0.4167, 0.8778, 0.4332, 0.8465, 0.4331, 0.8466, 0.4167, 0.8778, 0.4168, 0.909, 0.4333, 0.8778, 0.4332, 0.8778, 0.4168, 0.9091, 0.4169, 0.9403, 0.4334, 0.909, 0.4333, 0.9091, 0.4169, 0.9403, 0.417, 0.9715, 0.4335, 0.9403, 0.4334, 0.9403, 0.417, 0.9715, 0.4171, 1.003, 0.4336, 0.9715, 0.4335, 0.9715, 0.4171, 1.003, 0.4173, 1.004, 0.1004, 0.9726, 0.1003, 0.9727, 0.08393, 1.004, 0.08403, 0.9726, 0.1003, 0.9414, 0.1002, 0.9414, 0.08382, 0.9727, 0.08393, 0.9414, 0.1002, 0.9101, 0.1001, 0.9102, 0.08372, 0.9414, 0.08382, 0.9101, 0.1001, 0.8789, 0.09999, 0.8789, 0.08362, 0.9102, 0.08372, 0.8789, 0.09999, 0.8476, 0.09989, 0.8477, 0.08351, 0.8789, 0.08362, 0.8476, 0.09989, 0.8164, 0.09978, 0.8165, 0.08341, 0.8477, 0.08351, 0.8164, 0.09978, 0.7852, 0.09968, 0.7852, 0.0833, 0.8165, 0.08341, 0.7852, 0.09968, 0.7539, 0.09958, 0.754, 0.0832, 0.7852, 0.0833, 0.7539, 0.09958, 0.7227, 0.09947, 0.7227, 0.08309, 0.754, 0.0832, 0.7227, 0.09947, 0.6914, 0.09937, 0.6915, 0.08299, 0.7227, 0.08309, 0.6914, 0.09937, 0.6602, 0.09926, 0.6603, 0.08289, 0.6915, 0.08299, 0.6602, 0.09926, 0.629, 0.09916, 0.629, 0.08278, 0.6603, 0.08289, 0.629, 0.09916, 0.5977, 0.09905, 0.5978, 0.08268, 0.629, 0.08278, 0.5977, 0.09905, 0.5665, 0.09895, 0.5665, 0.08257, 0.5978, 0.08268, 0.5665, 0.09895, 0.5353, 0.09885, 0.5353, 0.08247, 0.5665, 0.08257, 0.5353, 0.09885, 0.504, 0.09874, 0.5041, 0.08237, 0.5353, 0.08247, 0.504, 0.09874, 0.4728, 0.09864, 0.4728, 0.08226, 0.5041, 0.08237, 0.4728, 0.09864, 0.4415, 0.09853, 0.4416, 0.08216, 0.4728, 0.08226, 0.4415, 0.09853, 0.4103, 0.09843, 0.4103, 0.08205, 0.4416, 0.08216, 0.4103, 0.09843, 0.3791, 0.09833, 0.3791, 0.08195, 0.4103, 0.08205, 0.3791, 0.09833, 0.3478, 0.09822, 0.3479, 0.08184, 0.3791, 0.08195, 0.3478, 0.09822, 0.3166, 0.09812, 0.3166, 0.08174, 0.3479, 0.08184, 0.3166, 0.09812, 0.2853, 0.09801, 0.2854, 0.08164, 0.3166, 0.08174, 0.2853, 0.09801, 0.2541, 0.09791, 0.2542, 0.08153, 0.2854, 0.08164, 0.2541, 0.09791, 0.2229, 0.0978, 0.2229, 0.08143, 0.2542, 0.08153, 0.2229, 0.0978, 0.1916, 0.0977, 0.1917, 0.08132, 0.2229, 0.08143, 0.1916, 0.0977, 0.1604, 0.0976, 0.1604, 0.08122, 0.1917, 0.08132, 0.1604, 0.0976, 0.1291, 0.09749, 0.1292, 0.08111, 0.1604, 0.08122, 0.1291, 0.09749, 0.0979, 0.09739, 0.09795, 0.08101, 0.1292, 0.08111, 0.0979, 0.09739, 0.06666, 0.09728, 0.06671, 0.08091, 0.09795, 0.08101, 0.06666, 0.09728, 0.03542, 0.09718, 0.03548, 0.0808, 0.06671, 0.08091, 0.03542, 0.09718, 0.004181, 0.09707, 0.004236, 0.0807, 0.03548, 0.0808, 0.8778, 0.4332, 0.8465, 0.4331, 0.8465, 0.4331, 0.8778, 0.4332, 0.06671, 0.08091, 0.09795, 0.08101, 0.09795, 0.08101, 0.06671, 0.08091, 0.3467, 0.4314, 0.3155, 0.4313, 0.3155, 0.4313, 0.3467, 0.4314, 0.5978, 0.08268, 0.629, 0.08278, 0.629, 0.08278, 0.5978, 0.08268, 0.8466, 0.4167, 0.8778, 0.4168, 0.8778, 0.4168, 0.8466, 0.4167, 0.06666, 0.09728, 0.03542, 0.09718, 0.03542, 0.09718, 0.06666, 0.09728, 0.3155, 0.415, 0.3468, 0.4151, 0.3468, 0.4151, 0.3155, 0.415, 0.5977, 0.09905, 0.5665, 0.09895, 0.5665, 0.09895, 0.5977, 0.09905, 0.909, 0.4333, 0.8778, 0.4332, 0.8778, 0.4332, 0.909, 0.4333, 0.03548, 0.0808, 0.06671, 0.08091, 0.06671, 0.08091, 0.03548, 0.0808, 0.3779, 0.4315, 0.3467, 0.4314, 0.3467, 0.4314, 0.3779, 0.4315, 0.5665, 0.08257, 0.5978, 0.08268, 0.5978, 0.08268, 0.5665, 0.08257, 0.8778, 0.4168, 0.9091, 0.4169, 0.9091, 0.4169, 0.8778, 0.4168, 0.03542, 0.09718, 0.004181, 0.09707, 0.004181, 0.09707, 0.03542, 0.09718, 0.3468, 0.4151, 0.378, 0.4152, 0.378, 0.4152, 0.3468, 0.4151, 0.5665, 0.09895, 0.5353, 0.09885, 0.5353, 0.09885, 0.5665, 0.09895, 0.004236, 0.0807, 0.03548, 0.0808, 0.03548, 0.0808, 0.004236, 0.0807, 0.9403, 0.4334, 0.909, 0.4333, 0.909, 0.4333, 0.9403, 0.4334, 0.4092, 0.4316, 0.3779, 0.4315, 0.3779, 0.4315, 0.4092, 0.4316, 0.5353, 0.08247, 0.5665, 0.08257, 0.5665, 0.08257, 0.5353, 0.08247, 0.9091, 0.4169, 0.9403, 0.417, 0.9403, 0.417, 0.9091, 0.4169, 0.378, 0.4152, 0.4092, 0.4153, 0.4092, 0.4153, 0.378, 0.4152, 0.5353, 0.09885, 0.504, 0.09874, 0.504, 0.09874, 0.5353, 0.09885, 0.9715, 0.4335, 0.9403, 0.4334, 0.9403, 0.4334, 0.9715, 0.4335, 0.4404, 0.4318, 0.4092, 0.4316, 0.4092, 0.4316, 0.4404, 0.4318, 0.5041, 0.08237, 0.5353, 0.08247, 0.5353, 0.08247, 0.5041, 0.08237, 0.9403, 0.417, 0.9715, 0.4171, 0.9715, 0.4171, 0.9403, 0.417, 0.4092, 0.4153, 0.4405, 0.4154, 0.4405, 0.4154, 0.4092, 0.4153, 0.504, 0.09874, 0.4728, 0.09864, 0.4728, 0.09864, 0.504, 0.09874, 1.003, 0.4336, 0.9715, 0.4335, 0.9715, 0.4335, 1.003, 0.4336, 0.9715, 0.4171, 1.003, 0.4173, 1.003, 0.4173, 0.9715, 0.4171, 0.4717, 0.4319, 0.4404, 0.4318, 0.4404, 0.4318, 0.4717, 0.4319, 0.4728, 0.08226, 0.5041, 0.08237, 0.5041, 0.08237, 0.4728, 0.08226, 0.4405, 0.4154, 0.4717, 0.4155, 0.4717, 0.4155, 0.4405, 0.4154, 0.4728, 0.09864, 0.4415, 0.09853, 0.4415, 0.09853, 0.4728, 0.09864, 1.004, 0.1004, 0.9726, 0.1003, 0.9726, 0.1003, 1.004, 0.1004, 0.5029, 0.432, 0.4717, 0.4319, 0.4717, 0.4319, 0.5029, 0.432, 0.4416, 0.08216, 0.4728, 0.08226, 0.4728, 0.08226, 0.4416, 0.08216, 0.9727, 0.08393, 1.004, 0.08403, 1.004, 0.08403, 0.9727, 0.08393, 0.4717, 0.4155, 0.503, 0.4156, 0.503, 0.4156, 0.4717, 0.4155, 0.4415, 0.09853, 0.4103, 0.09843, 0.4103, 0.09843, 0.4415, 0.09853, 0.9726, 0.1003, 0.9414, 0.1002, 0.9414, 0.1002, 0.9726, 0.1003, 0.5341, 0.4321, 0.5029, 0.432, 0.5029, 0.432, 0.5341, 0.4321, 0.4103, 0.08205, 0.4416, 0.08216, 0.4416, 0.08216, 0.4103, 0.08205, 0.9414, 0.08382, 0.9727, 0.08393, 0.9727, 0.08393, 0.9414, 0.08382, 0.503, 0.4156, 0.5342, 0.4157, 0.5342, 0.4157, 0.503, 0.4156, 0.4103, 0.09843, 0.3791, 0.09833, 0.3791, 0.09833, 0.4103, 0.09843, 0.9414, 0.1002, 0.9101, 0.1001, 0.9101, 0.1001, 0.9414, 0.1002, 0.03431, 0.4304, 0.003069, 0.4303, 0.003069, 0.4303, 0.03431, 0.4304, 0.5654, 0.4322, 0.5341, 0.4321, 0.5341, 0.4321, 0.5654, 0.4322, 0.3791, 0.08195, 0.4103, 0.08205, 0.4103, 0.08205, 0.3791, 0.08195, 0.9102, 0.08372, 0.9414, 0.08382, 0.9414, 0.08382, 0.9102, 0.08372, 0.5342, 0.4157, 0.5654, 0.4158, 0.5654, 0.4158, 0.5342, 0.4157, 0.3791, 0.09833, 0.3478, 0.09822, 0.3478, 0.09822, 0.3791, 0.09833, 0.003124, 0.4139, 0.03436, 0.414, 0.03436, 0.414, 0.003124, 0.4139, 0.9101, 0.1001, 0.8789, 0.09999, 0.8789, 0.09999, 0.9101, 0.1001, 0.5966, 0.4323, 0.5654, 0.4322, 0.5654, 0.4322, 0.5966, 0.4323, 0.3479, 0.08184, 0.3791, 0.08195, 0.3791, 0.08195, 0.3479, 0.08184, 0.06555, 0.4305, 0.03431, 0.4304, 0.03431, 0.4304, 0.06555, 0.4305, 0.8789, 0.08362, 0.9102, 0.08372, 0.9102, 0.08372, 0.8789, 0.08362, 0.5654, 0.4158, 0.5967, 0.4159, 0.5967, 0.4159, 0.5654, 0.4158, 0.3478, 0.09822, 0.3166, 0.09812, 0.3166, 0.09812, 0.3478, 0.09822, 0.03436, 0.414, 0.0656, 0.4141, 0.0656, 0.4141, 0.03436, 0.414, 0.8789, 0.09999, 0.8476, 0.09989, 0.8476, 0.09989, 0.8789, 0.09999])
me_cylinder_004.materials.append(mat_material_004)
me_cylinder_004.update()

# ---- objects
ob_barrel = bpy.data.objects.new('Barrel', me_cylinder_004)

# ---- transforms, parenting, visibility, modifiers, constraints
ob_barrel.location = (0.0, 0.0, 0.0)

# ---- collection membership
col_export.objects.link(ob_barrel)

# ---- scene / render settings (as saved in the file)
scene.frame_start = 1; scene.frame_end = 250; scene.frame_set(1)
scene.render.engine = 'BLENDER_EEVEE_NEXT'
bpy.context.view_layer.update()

# ---- added for rendering (the .blend has no active camera and no usable light): camera, sun
cam_auto = bpy.data.cameras.new('AutoCamera')
cam_auto.lens = 50.0
cam_auto.sensor_width = 36.0
cam_auto.clip_end = 1000.0
ob_auto_camera = bpy.data.objects.new('AutoCamera', cam_auto)
scene.collection.objects.link(ob_auto_camera)
ob_auto_camera.location = (1.39706, -1.67647, 1.11765)
ob_auto_camera.rotation_euler = (1.09748, -7.21219e-08, 0.694738)
scene.camera = ob_auto_camera
light_auto_sun = bpy.data.lights.new('AutoSun', 'SUN')
light_auto_sun.energy = 3.0
light_auto_sun.angle = 0.0523599
ob_auto_sun = bpy.data.objects.new('AutoSun', light_auto_sun)
scene.collection.objects.link(ob_auto_sun)
ob_auto_sun.rotation_euler = (0.872665, 0.174533, 0.523599)
bpy.context.view_layer.update()
